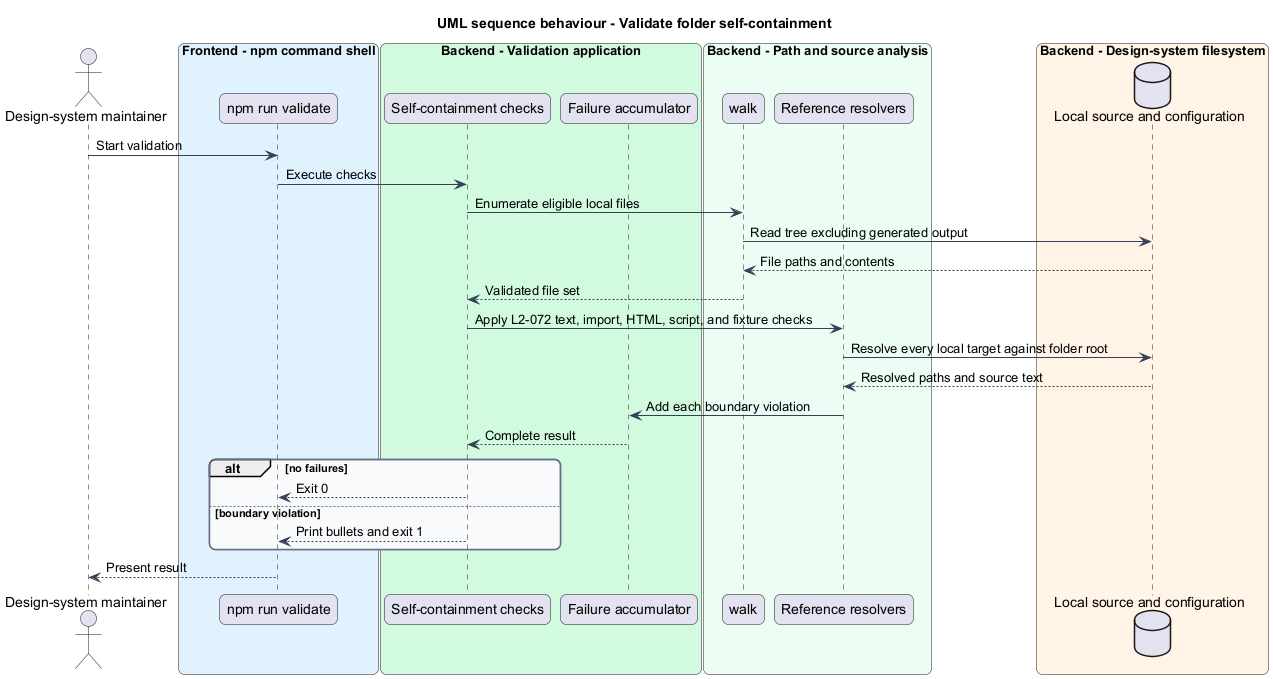

The diagram above was rendered by PlantUML. Its source (embedded in the PNG):
@startuml
title UML sequence behaviour - Validate folder self-containment
skinparam backgroundColor #FFFFFF
skinparam shadowing false
skinparam roundcorner 12
skinparam defaultFontName Arial
skinparam ArrowColor #344054
skinparam rectangle {
  BorderColor #344054
  FontColor #101828
}
skinparam package {
  BorderColor #667085
  FontColor #101828
  BackgroundColor #F9FAFB
}
actor "Design-system maintainer" as actor
box "Frontend - npm command shell" #E0F2FE
  participant "npm run validate" as npm
end box
box "Backend - Validation application" #D1FADF
  participant "Self-containment checks" as validator
  participant "Failure accumulator" as failures
end box
box "Backend - Path and source analysis" #ECFDF3
  participant "walk" as walker
  participant "Reference resolvers" as refs
end box
box "Backend - Design-system filesystem" #FFF4E5
  database "Local source and configuration" as files
end box
actor -> npm : Start validation
npm -> validator : Execute checks
validator -> walker : Enumerate eligible local files
walker -> files : Read tree excluding generated output
files --> walker : File paths and contents
walker --> validator : Validated file set
validator -> refs : Apply L2-072 text, import, HTML, script, and fixture checks
refs -> files : Resolve every local target against folder root
files --> refs : Resolved paths and source text
refs -> failures : Add each boundary violation
failures --> validator : Complete result
alt no failures
  validator --> npm : Exit 0
else boundary violation
  validator --> npm : Print bullets and exit 1
end
npm --> actor : Present result
@enduml